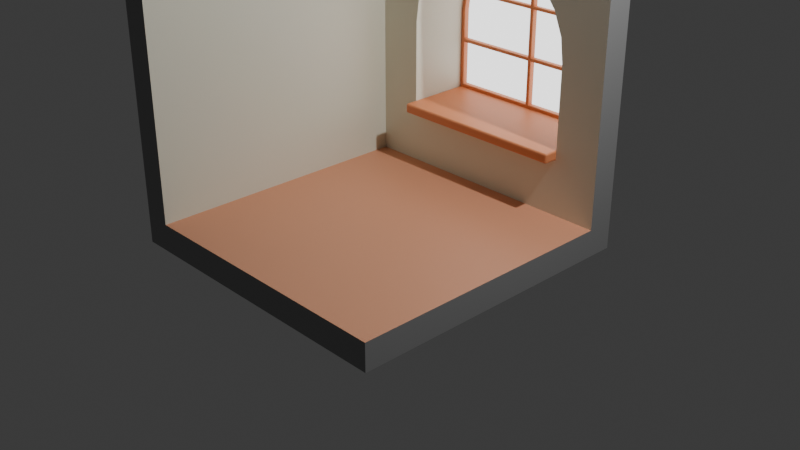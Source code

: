 # Source: Room.blend  (saved by Blender 4.4.32; exported with 4.5.12 LTS)
import bpy
from mathutils import Matrix  # noqa: F401  (used for matrix-valued properties, if any)

bpy.ops.wm.read_factory_settings(use_empty=True)
scene = bpy.context.scene
scene.name = 'Scene'

# ---- collections
col_room = bpy.data.collections.new('Room'); scene.collection.children.link(col_room)
col_camera_light = bpy.data.collections.new('Camera/Light'); scene.collection.children.link(col_camera_light)

# ---- materials (node trees are filled in below, after node groups)
mat_room_glass = bpy.data.materials.new('Room_Glass')
mat_room_glass.alpha_threshold = 0.0
mat_room_glass.roughness = 0.5
mat_room_glass.line_color = (0.0, 0.0, 0.0, 1.0)
mat_room_floor = bpy.data.materials.new('Room_Floor')
mat_room_side = bpy.data.materials.new('Room_Side')
mat_window_glass = bpy.data.materials.new('Window_Glass')
mat_window_wood = bpy.data.materials.new('Window_Wood')

# ---- node groups
ng_smooth_by_angle = bpy.data.node_groups.new('Smooth by Angle', 'GeometryNodeTree')
_s = ng_smooth_by_angle.interface.new_socket(name='Mesh', in_out='OUTPUT', socket_type='NodeSocketGeometry')
_s = ng_smooth_by_angle.interface.new_socket(name='Mesh', in_out='INPUT', socket_type='NodeSocketGeometry')
_s = ng_smooth_by_angle.interface.new_socket(name='Angle', in_out='INPUT', socket_type='NodeSocketFloat')
_s.subtype = 'ANGLE'
_s.default_value = 0.5236
_s.min_value = 0.0
_s.max_value = 3.142
_s.description = 'Maximum face angle for smooth edges'
_s = ng_smooth_by_angle.interface.new_socket(name='Ignore Sharpness', in_out='INPUT', socket_type='NodeSocketBool')
_s.force_non_field = True
ng_smooth_by_angle.description = 'Set the sharpness of mesh edges based on the angle between the neighboring faces'
ng_smooth_by_angle.is_modifier = True
_N = ng_smooth_by_angle.nodes; _L = ng_smooth_by_angle.links
n0 = _N.new('GeometryNodeSetShadeSmooth'); n0.name = 'Set Shade Smooth'; n0.location = (120, -80)
n0.domain = 'EDGE'
n1 = _N.new('GeometryNodeSetShadeSmooth'); n1.name = 'Set Shade Smooth.001'; n1.location = (300, -80)
n2 = _N.new('NodeGroupOutput'); n2.name = 'Group Output'; n2.location = (480, -80)
n3 = _N.new('GeometryNodeInputMeshEdgeAngle'); n3.name = 'Edge Angle'; n3.location = (-440, -240)
n4 = _N.new('NodeGroupInput'); n4.name = 'Group Input'; n4.location = (-80, -80)
n5 = _N.new('GeometryNodeInputEdgeSmooth'); n5.name = 'Is Edge Smooth'; n5.location = (-260, -120)
n6 = _N.new('GeometryNodeInputShadeSmooth'); n6.name = 'Is Shade Smooth'; n6.location = (-440, -397)
n7 = _N.new('FunctionNodeCompare'); n7.name = 'Compare'; n7.location = (-260, -260)
n7.operation = 'LESS_EQUAL'
n7.inputs[6].default_value = (0.0, 0.0, 0.0, 0.0)
n7.inputs[7].default_value = (0.0, 0.0, 0.0, 0.0)
n8 = _N.new('FunctionNodeBooleanMath'); n8.name = 'Boolean Math.001'; n8.location = (-80, -260)
n9 = _N.new('NodeGroupInput'); n9.name = 'Group Input.001'; n9.location = (-440, -329)
n10 = _N.new('NodeGroupInput'); n10.name = 'Group Input.002'; n10.location = (-259, -189)
n11 = _N.new('FunctionNodeBooleanMath'); n11.name = 'Boolean Math'; n11.location = (-80, -149)
n11.operation = 'OR'
n12 = _N.new('FunctionNodeBooleanMath'); n12.name = 'Boolean Math.002'; n12.location = (-260, -380)
n12.operation = 'OR'
n13 = _N.new('NodeGroupInput'); n13.name = 'Group Input.003'; n13.location = (-440, -460)
_L.new(n3.outputs[0], n7.inputs[0])
_L.new(n1.outputs[0], n2.inputs[0])
_L.new(n9.outputs[1], n7.inputs[1])
_L.new(n7.outputs[0], n8.inputs[0])
_L.new(n4.outputs[0], n0.inputs[0])
_L.new(n0.outputs[0], n1.inputs[0])
_L.new(n8.outputs[0], n0.inputs[2])
_L.new(n10.outputs[2], n11.inputs[1])
_L.new(n5.outputs[0], n11.inputs[0])
_L.new(n11.outputs[0], n0.inputs[1])
_L.new(n13.outputs[2], n12.inputs[1])
_L.new(n6.outputs[0], n12.inputs[0])
_L.new(n12.outputs[0], n8.inputs[1])
n2.is_active_output = True

# ---- material node trees
mat_room_glass.use_nodes = True; mat_room_glass.node_tree.nodes.clear()
_N = mat_room_glass.node_tree.nodes; _L = mat_room_glass.node_tree.links
n0 = _N.new('ShaderNodeOutputMaterial'); n0.name = 'Material Output'; n0.location = (300, 300)
n1 = _N.new('ShaderNodeBsdfPrincipled'); n1.name = 'Principled BSDF'; n1.location = (10, 300)
n1.inputs[0].default_value = (0.7875, 0.8002, 0.6687, 1.0)
n1.inputs[3].default_value = 1.45
_L.new(n1.outputs[0], n0.inputs[0])
n0.is_active_output = True
mat_room_floor.use_nodes = True; mat_room_floor.node_tree.nodes.clear()
_N = mat_room_floor.node_tree.nodes; _L = mat_room_floor.node_tree.links
n0 = _N.new('ShaderNodeBsdfPrincipled'); n0.name = 'Principled BSDF'; n0.location = (10, 300)
n0.inputs[0].default_value = (0.8002, 0.3623, 0.2105, 1.0)
n1 = _N.new('ShaderNodeOutputMaterial'); n1.name = 'Material Output'; n1.location = (300, 300)
_L.new(n0.outputs[0], n1.inputs[0])
n1.is_active_output = True
mat_room_side.use_nodes = True; mat_room_side.node_tree.nodes.clear()
_N = mat_room_side.node_tree.nodes; _L = mat_room_side.node_tree.links
n0 = _N.new('ShaderNodeBsdfPrincipled'); n0.name = 'Principled BSDF'; n0.location = (10, 300)
n0.inputs[0].default_value = (0.274, 0.274, 0.274, 1.0)
n1 = _N.new('ShaderNodeOutputMaterial'); n1.name = 'Material Output'; n1.location = (300, 300)
_L.new(n0.outputs[0], n1.inputs[0])
n1.is_active_output = True
mat_window_glass.use_nodes = True; mat_window_glass.node_tree.nodes.clear()
_N = mat_window_glass.node_tree.nodes; _L = mat_window_glass.node_tree.links
n0 = _N.new('ShaderNodeOutputMaterial'); n0.name = 'Material Output'; n0.location = (300, 300)
n1 = _N.new('ShaderNodeEmission'); n1.name = 'Emission'; n1.location = (10, 300)
n1.inputs[1].default_value = 2.0
_L.new(n1.outputs[0], n0.inputs[0])
n0.is_active_output = True
mat_window_wood.use_nodes = True; mat_window_wood.node_tree.nodes.clear()
_N = mat_window_wood.node_tree.nodes; _L = mat_window_wood.node_tree.links
n0 = _N.new('ShaderNodeBsdfPrincipled'); n0.name = 'Principled BSDF'; n0.location = (10, 300)
n0.inputs[0].default_value = (0.8, 0.2809, 0.1166, 1.0)
n1 = _N.new('ShaderNodeOutputMaterial'); n1.name = 'Material Output'; n1.location = (300, 300)
_L.new(n0.outputs[0], n1.inputs[0])
n1.is_active_output = True

# ---- world
world_world = bpy.data.worlds.new('World'); scene.world = world_world
world_world.use_nodes = True; world_world.node_tree.nodes.clear()
_N = world_world.node_tree.nodes; _L = world_world.node_tree.links
n0 = _N.new('ShaderNodeOutputWorld'); n0.name = 'World Output'; n0.location = (300, 300)
n1 = _N.new('ShaderNodeBackground'); n1.name = 'Background'; n1.location = (10, 300)
n1.inputs[0].default_value = (0.05088, 0.05088, 0.05088, 1.0)
_L.new(n1.outputs[0], n0.inputs[0])
n0.is_active_output = True
world_world.color = (0.05088, 0.05088, 0.05088)
world_world.sun_shadow_jitter_overblur = 0.0

# ---- cameras
cam_camera = bpy.data.cameras.new('Camera')
cam_camera.clip_end = 100.0
cam_camera.ortho_scale = 7.314

# ---- lights
light_light = bpy.data.lights.new('Light', 'POINT')
light_light.energy = 1000.0
light_light.shadow_soft_size = 0.1

# ---- meshes
me_cube = bpy.data.meshes.new('Cube')
me_cube.from_pydata([(3.0, 0.0, 3.0), (3.0, 0.0, 0.0), (3.0, -3.0, 0.0), (0.0, 0.0, 3.0), (0.0, 0.0, 0.0), (0.0, -3.0, 3.0), (0.0, -3.0, 0.0), (2.366, 0.0, 2.1), (2.5, 0.0, 1.6), (2.5, 0.0, 0.6), (2.466, 0.0, 1.859), (0.5, 0.0, 0.6), (0.5, 0.0, 1.6), (0.7929, 0.0, 2.307), (0.634, 0.0, 2.1), (0.5341, 0.0, 1.859), (1.5, 0.0, 2.6), (1.241, 0.0, 2.566), (2.207, 0.0, 2.307), (2.0, 0.0, 2.466), (1.759, 0.0, 2.566), (1.0, 0.0, 2.466), (3.0, 0.3, 3.0), (3.0, 0.3, -0.3), (3.0, -3.0, -0.3), (-0.3001, 0.3, 3.0), (-0.3, 0.3, -0.3), (-0.3, -3.0, 3.0), (-0.3, -3.0, -0.3), (2.366, 0.8, 2.1), (2.5, 0.8, 1.6), (2.5, 0.8, 0.6), (2.466, 0.8, 1.859), (0.5, 0.8, 0.6), (0.5, 0.8, 1.6), (0.7929, 0.8, 2.307), (0.634, 0.8, 2.1), (0.5341, 0.8, 1.859), (1.5, 0.8, 2.6), (1.241, 0.8, 2.566), (2.207, 0.8, 2.307), (2.0, 0.8, 2.466), (1.759, 0.8, 2.566), (1.0, 0.8, 2.466)], [], [(6, 4, 3, 5), (4, 6, 2, 1), (0, 3, 16), (4, 9, 11), (9, 1, 8), (1, 0, 8), (3, 4, 12), (4, 11, 12), (10, 8, 0), (3, 12, 15), (3, 15, 14), (7, 10, 0), (18, 7, 0), (3, 14, 13), (3, 13, 21), (19, 18, 0), (20, 19, 0), (3, 21, 17), (16, 20, 0), (3, 17, 16), (4, 1, 9), (28, 27, 25, 26), (26, 23, 24, 28), (22, 38, 25), (26, 33, 31), (31, 30, 23), (23, 30, 22), (25, 34, 26), (26, 34, 33), (32, 22, 30), (25, 37, 34), (25, 36, 37), (29, 22, 32), (40, 22, 29), (25, 35, 36), (25, 43, 35), (41, 22, 40), (42, 22, 41), (25, 39, 43), (38, 22, 42), (25, 38, 39), (26, 31, 23), (6, 5, 27, 28), (5, 3, 25, 27), (2, 6, 28, 24), (1, 2, 24, 23), (0, 1, 23, 22), (3, 0, 22, 25), (12, 11, 33, 34), (15, 12, 34, 37), (14, 15, 37, 36), (13, 14, 36, 35), (21, 13, 35, 43), (17, 21, 43, 39), (16, 17, 39, 38), (20, 16, 38, 42), (19, 20, 42, 41), (18, 19, 41, 40), (7, 18, 40, 29), (10, 7, 29, 32), (8, 10, 32, 30), (9, 8, 30, 31), (11, 9, 31, 33)])
me_cube.polygons.foreach_set('material_index', [0, 1, 0, 0, 0, 0, 0, 0, 0, 0, 0, 0, 0, 0, 0, 0, 0, 0, 0, 0, 0, 0, 0, 0, 0, 0, 0, 0, 0, 0, 0, 0, 0, 0, 0, 0, 0, 0, 0, 0, 0, 0, 2, 2, 2, 2, 2, 2, 0, 0, 0, 0, 0, 0, 0, 0, 0, 0, 0, 0, 0, 0, 0])
_uv = me_cube.uv_layers.new(name='UVMap')
_uv.uv.foreach_set('vector', [0.375, 0.0, 0.375, 0.25, 0.625, 0.25, 0.625, 0.0, 0.125, 0.5, 0.125, 0.75, 0.375, 0.75, 0.375, 0.5, 0.625, 0.5, 0.625, 0.25, 0.5917, 0.375, 0.375, 0.25, 0.425, 0.4583, 0.425, 0.2917, 0.425, 0.4583, 0.375, 0.5, 0.5083, 0.4583, 0.375, 0.5, 0.625, 0.5, 0.5083, 0.4583, 0.625, 0.25, 0.375, 0.25, 0.5083, 0.2917, 0.375, 0.25, 0.425, 0.2917, 0.5083, 0.2917, 0.5299, 0.4555, 0.5083, 0.4583, 0.625, 0.5, 0.625, 0.25, 0.5083, 0.2917, 0.5299, 0.2945, 0.625, 0.25, 0.5299, 0.2945, 0.55, 0.3028, 0.55, 0.4472, 0.5299, 0.4555, 0.625, 0.5, 0.5673, 0.4339, 0.55, 0.4472, 0.625, 0.5, 0.625, 0.25, 0.55, 0.3028, 0.5673, 0.3161, 0.625, 0.25, 0.5673, 0.3161, 0.5805, 0.3333, 0.5805, 0.4167, 0.5673, 0.4339, 0.625, 0.5, 0.5888, 0.3966, 0.5805, 0.4167, 0.625, 0.5, 0.625, 0.25, 0.5805, 0.3333, 0.5888, 0.3534, 0.5917, 0.375, 0.5888, 0.3966, 0.625, 0.5, 0.625, 0.25, 0.5888, 0.3534, 0.5917, 0.375, 0.375, 0.25, 0.375, 0.5, 0.425, 0.4583, 0.375, 0.0, 0.625, 0.0, 0.625, 0.25, 0.375, 0.25, 0.125, 0.5, 0.375, 0.5, 0.375, 0.75, 0.125, 0.75, 0.625, 0.5, 0.5917, 0.375, 0.625, 0.25, 0.375, 0.25, 0.425, 0.2917, 0.425, 0.4583, 0.425, 0.4583, 0.5083, 0.4583, 0.375, 0.5, 0.375, 0.5, 0.5083, 0.4583, 0.625, 0.5, 0.625, 0.25, 0.5083, 0.2917, 0.375, 0.25, 0.375, 0.25, 0.5083, 0.2917, 0.425, 0.2917, 0.5299, 0.4555, 0.625, 0.5, 0.5083, 0.4583, 0.625, 0.25, 0.5299, 0.2945, 0.5083, 0.2917, 0.625, 0.25, 0.55, 0.3028, 0.5299, 0.2945, 0.55, 0.4472, 0.625, 0.5, 0.5299, 0.4555, 0.5673, 0.4339, 0.625, 0.5, 0.55, 0.4472, 0.625, 0.25, 0.5673, 0.3161, 0.55, 0.3028, 0.625, 0.25, 0.5805, 0.3333, 0.5673, 0.3161, 0.5805, 0.4167, 0.625, 0.5, 0.5673, 0.4339, 0.5888, 0.3966, 0.625, 0.5, 0.5805, 0.4167, 0.625, 0.25, 0.5888, 0.3534, 0.5805, 0.3333, 0.5917, 0.375, 0.625, 0.5, 0.5888, 0.3966, 0.625, 0.25, 0.5917, 0.375, 0.5888, 0.3534, 0.375, 0.25, 0.425, 0.4583, 0.375, 0.5, 0.375, 0.0, 0.625, 0.0, 0.625, 0.0, 0.375, 0.0, 0.625, 0.0, 0.625, 0.25, 0.625, 0.25, 0.625, 0.0, 0.375, 0.75, 0.125, 0.75, 0.125, 0.75, 0.375, 0.75, 0.375, 0.5, 0.375, 0.75, 0.375, 0.75, 0.375, 0.5, 0.625, 0.5, 0.375, 0.5, 0.375, 0.5, 0.625, 0.5, 0.625, 0.25, 0.625, 0.5, 0.625, 0.5, 0.625, 0.25, 0.5083, 0.2917, 0.425, 0.2917, 0.425, 0.2917, 0.5083, 0.2917, 0.5299, 0.2945, 0.5083, 0.2917, 0.5083, 0.2917, 0.5299, 0.2945, 0.55, 0.3028, 0.5299, 0.2945, 0.5299, 0.2945, 0.55, 0.3028, 0.5673, 0.3161, 0.55, 0.3028, 0.55, 0.3028, 0.5673, 0.3161, 0.5805, 0.3333, 0.5673, 0.3161, 0.5673, 0.3161, 0.5805, 0.3333, 0.5888, 0.3534, 0.5805, 0.3333, 0.5805, 0.3333, 0.5888, 0.3534, 0.5917, 0.375, 0.5888, 0.3534, 0.5888, 0.3534, 0.5917, 0.375, 0.5888, 0.3966, 0.5917, 0.375, 0.5917, 0.375, 0.5888, 0.3966, 0.5805, 0.4167, 0.5888, 0.3966, 0.5888, 0.3966, 0.5805, 0.4167, 0.5673, 0.4339, 0.5805, 0.4167, 0.5805, 0.4167, 0.5673, 0.4339, 0.55, 0.4472, 0.5673, 0.4339, 0.5673, 0.4339, 0.55, 0.4472, 0.5299, 0.4555, 0.55, 0.4472, 0.55, 0.4472, 0.5299, 0.4555, 0.5083, 0.4583, 0.5299, 0.4555, 0.5299, 0.4555, 0.5083, 0.4583, 0.425, 0.4583, 0.5083, 0.4583, 0.5083, 0.4583, 0.425, 0.4583, 0.425, 0.2917, 0.425, 0.4583, 0.425, 0.4583, 0.425, 0.2917])
me_cube.materials.append(mat_room_glass)
me_cube.materials.append(mat_room_floor)
me_cube.materials.append(mat_room_side)
me_cube.use_mirror_vertex_groups = False
me_cube.update()
me_cube_001 = bpy.data.meshes.new('Cube.001')
me_cube_001.from_pydata([(2.366, 0.8, 2.1), (2.5, 0.8, 1.6), (2.5, 0.8, 0.6978), (2.466, 0.8, 1.859), (0.5, 0.8, 0.6978), (0.5, 0.8, 1.6), (0.7929, 0.8, 2.307), (0.634, 0.8, 2.1), (0.5341, 0.8, 1.859), (1.5, 0.8, 2.6), (1.241, 0.8, 2.566), (2.207, 0.8, 2.307), (2.0, 0.8, 2.466), (1.759, 0.8, 2.566), (1.0, 0.8, 2.466)], [], [(4, 2, 1, 3, 0, 11, 12, 13, 9, 10, 14, 6, 7, 8, 5)])
me_cube_001.polygons.foreach_set('use_smooth', [True] * 1)
_uv = me_cube_001.uv_layers.new(name='UVMap')
_uv.uv.foreach_set('vector', [0.0, 0.0, 0.0, 0.0, 0.0, 0.0, 0.0, 0.0, 0.0, 0.0, 0.0, 0.0, 0.0, 0.0, 0.0, 0.0, 0.0, 0.0, 0.0, 0.0, 0.0, 0.0, 0.0, 0.0, 0.0, 0.0, 0.0, 0.0, 0.0, 0.0])
me_cube_001.materials.append(mat_window_glass)
me_cube_001.use_mirror_vertex_groups = False
me_cube_001.update()
me_cube_002 = bpy.data.meshes.new('Cube.002')
me_cube_002.from_pydata([(2.5, 0.0, 0.6), (0.5, 0.0, 0.6), (2.5, 0.8, 0.6), (0.5, 0.8, 0.6), (2.5, 0.0, 0.6), (0.5, 0.0, 0.6), (2.5, 0.8, 0.6), (0.5, 0.8, 0.6), (2.5, 0.0, 0.6), (0.5, 0.0, 0.6), (2.5, 0.8, 0.6), (0.5, 0.8, 0.6), (2.5, 0.0, 0.7041), (0.5, 0.0, 0.7041), (2.5, 0.8, 0.7041), (0.5, 0.8, 0.7041), (2.5, -0.1553, 0.6), (0.5, -0.1553, 0.6), (2.5, -0.1553, 0.7041), (0.5, -0.1553, 0.7041)], [], [(1, 3, 2, 0), (4, 6, 10, 8), (0, 2, 6, 4), (1, 0, 4, 5), (3, 1, 5, 7), (2, 3, 7, 6), (11, 9, 13, 15), (5, 4, 8, 9), (7, 5, 9, 11), (6, 7, 11, 10), (13, 12, 14, 15), (10, 11, 15, 14), (8, 10, 14, 12), (13, 9, 17, 19), (17, 16, 18, 19), (12, 13, 19, 18), (8, 12, 18, 16), (9, 8, 16, 17)])
_uv = me_cube_002.uv_layers.new(name='UVMap')
_uv.uv.foreach_set('vector', [0.425, 0.2917, 0.425, 0.2917, 0.425, 0.4583, 0.425, 0.4583, 0.425, 0.4583, 0.425, 0.4583, 0.425, 0.4583, 0.425, 0.4583, 0.425, 0.4583, 0.425, 0.4583, 0.425, 0.4583, 0.425, 0.4583, 0.425, 0.2917, 0.425, 0.4583, 0.425, 0.4583, 0.425, 0.2917, 0.425, 0.2917, 0.425, 0.2917, 0.425, 0.2917, 0.425, 0.2917, 0.425, 0.4583, 0.425, 0.2917, 0.425, 0.2917, 0.425, 0.4583, 0.425, 0.2917, 0.425, 0.2917, 0.425, 0.2917, 0.425, 0.2917, 0.425, 0.2917, 0.425, 0.4583, 0.425, 0.4583, 0.425, 0.2917, 0.425, 0.2917, 0.425, 0.2917, 0.425, 0.2917, 0.425, 0.2917, 0.425, 0.4583, 0.425, 0.2917, 0.425, 0.2917, 0.425, 0.4583, 0.425, 0.2917, 0.425, 0.4583, 0.425, 0.4583, 0.425, 0.2917, 0.425, 0.4583, 0.425, 0.2917, 0.425, 0.2917, 0.425, 0.4583, 0.425, 0.4583, 0.425, 0.4583, 0.425, 0.4583, 0.425, 0.4583, 0.425, 0.2917, 0.425, 0.2917, 0.425, 0.2917, 0.425, 0.2917, 0.425, 0.2917, 0.425, 0.4583, 0.425, 0.4583, 0.425, 0.2917, 0.425, 0.4583, 0.425, 0.2917, 0.425, 0.2917, 0.425, 0.4583, 0.425, 0.4583, 0.425, 0.4583, 0.425, 0.4583, 0.425, 0.4583, 0.425, 0.2917, 0.425, 0.4583, 0.425, 0.4583, 0.425, 0.2917])
me_cube_002.materials.append(mat_window_wood)
me_cube_002.use_mirror_vertex_groups = False
me_cube_002.update()
me_cube_004 = bpy.data.meshes.new('Cube.004')
me_cube_004.from_pydata([(2.366, 0.7762, 2.1), (2.5, 0.7762, 1.6), (2.5, 0.7762, 0.6978), (2.466, 0.7762, 1.859), (0.5, 0.7762, 0.6978), (0.5, 0.7762, 1.6), (0.7929, 0.7762, 2.307), (0.634, 0.7762, 2.1), (0.5341, 0.7762, 1.859), (1.5, 0.7762, 2.6), (1.241, 0.7762, 2.566), (2.207, 0.7762, 2.307), (2.0, 0.7762, 2.466), (1.759, 0.7762, 2.566), (1.0, 0.7762, 2.466), (0.5, 0.7762, 1.1), (0.517, 0.7762, 1.729), (0.584, 0.7762, 1.979), (0.7134, 0.7762, 2.204), (0.8964, 0.7762, 2.387), (1.121, 0.7762, 2.516), (1.371, 0.7762, 2.583), (1.629, 0.7762, 2.583), (1.879, 0.7762, 2.516), (2.104, 0.7762, 2.387), (2.287, 0.7762, 2.204), (2.416, 0.7762, 1.979), (2.483, 0.7762, 1.729), (2.5, 0.7762, 1.1), (0.5423, 0.7106, 1.795), (0.5423, 0.7762, 1.1), (0.5423, 0.7762, 1.597), (0.559, 0.7762, 1.724), (0.5753, 0.7762, 1.848), (0.6231, 0.7762, 1.963), (0.671, 0.7762, 2.079), (0.747, 0.7762, 2.178), (0.8231, 0.7762, 2.277), (0.9222, 0.7762, 2.353), (1.021, 0.7762, 2.429), (1.137, 0.7762, 2.477), (1.252, 0.7762, 2.525), (1.376, 0.7762, 2.541), (1.506, 0.783, 2.557), (1.624, 0.7762, 2.541), (1.748, 0.7762, 2.525), (1.863, 0.7762, 2.477), (1.979, 0.7762, 2.429), (2.078, 0.7762, 2.353), (2.177, 0.7762, 2.277), (2.253, 0.7762, 2.178), (2.329, 0.7762, 2.079), (2.377, 0.7762, 1.963), (2.425, 0.7762, 1.848), (2.441, 0.7762, 1.724), (2.458, 0.7762, 1.597), (2.458, 0.7762, 1.1), (2.458, 0.7762, 0.7401), (2.458, 0.7106, 1.795), (0.5423, 0.7762, 0.7401), (0.5423, 0.7017, 1.1), (0.5423, 0.7017, 1.597), (0.559, 0.7017, 1.724), (0.5753, 0.7017, 1.848), (0.6231, 0.7017, 1.963), (0.671, 0.7017, 2.079), (0.747, 0.7017, 2.178), (0.8231, 0.7017, 2.277), (0.9222, 0.7017, 2.353), (1.021, 0.7017, 2.429), (1.137, 0.7017, 2.477), (1.252, 0.7017, 2.525), (1.376, 0.7017, 2.541), (1.506, 0.697, 2.557), (1.624, 0.7017, 2.541), (1.748, 0.7017, 2.525), (1.863, 0.7017, 2.477), (1.979, 0.7017, 2.429), (2.078, 0.7017, 2.353), (2.177, 0.7017, 2.277), (2.253, 0.7017, 2.178), (2.329, 0.7017, 2.079), (2.377, 0.7017, 1.963), (2.425, 0.7017, 1.848), (2.441, 0.7017, 1.724), (2.458, 0.7017, 1.597), (2.458, 0.7017, 1.1), (2.458, 0.7017, 0.7401), (0.5423, 0.7673, 1.795), (0.5423, 0.7017, 0.7401), (0.5, 0.7017, 1.1), (0.5, 0.7017, 1.6), (0.517, 0.7017, 1.729), (0.5341, 0.7017, 1.859), (0.584, 0.7017, 1.979), (0.634, 0.7017, 2.1), (0.7134, 0.7017, 2.204), (0.7929, 0.7017, 2.307), (0.8964, 0.7017, 2.387), (1.0, 0.7017, 2.466), (1.121, 0.7017, 2.516), (1.241, 0.7017, 2.566), (1.371, 0.7017, 2.583), (1.5, 0.7017, 2.6), (1.629, 0.7017, 2.583), (1.759, 0.7017, 2.566), (1.879, 0.7017, 2.516), (2.0, 0.7017, 2.466), (2.104, 0.7017, 2.387), (2.207, 0.7017, 2.307), (2.287, 0.7017, 2.204), (2.366, 0.7017, 2.1), (2.416, 0.7017, 1.979), (2.466, 0.7017, 1.859), (2.483, 0.7017, 1.729), (2.5, 0.7017, 1.6), (2.5, 0.7017, 1.1), (2.5, 0.7017, 0.6978), (2.458, 0.7673, 1.795), (0.5, 0.7017, 0.6978), (2.458, 0.7673, 1.831), (2.458, 0.7106, 1.831), (0.5423, 0.7673, 1.831), (0.5423, 0.7106, 1.831), (0.5423, 0.7106, 1.233), (2.458, 0.7106, 1.233), (2.458, 0.7673, 1.269), (2.458, 0.7106, 1.269), (0.5423, 0.7673, 1.269), (0.5423, 0.7106, 1.269), (1.482, 0.7073, 2.562), (1.482, 0.7073, 0.7282), (1.518, 0.7728, 0.7282), (1.518, 0.7073, 0.7282), (1.518, 0.7728, 2.562), (1.518, 0.7073, 2.562)], [], [(30, 15, 5, 31), (32, 16, 8, 33), (34, 17, 7, 35), (36, 18, 6, 37), (38, 19, 14, 39), (40, 20, 10, 41), (42, 21, 9, 43), (44, 22, 13, 45), (46, 23, 12, 47), (48, 24, 11, 49), (50, 25, 0, 51), (52, 26, 3, 53), (54, 27, 1, 55), (56, 28, 2, 57), (87, 89, 119, 117), (59, 4, 15, 30), (31, 5, 16, 32), (33, 8, 17, 34), (35, 7, 18, 36), (37, 6, 19, 38), (39, 14, 20, 40), (41, 10, 21, 42), (43, 9, 22, 44), (45, 13, 23, 46), (47, 12, 24, 48), (49, 11, 25, 50), (51, 0, 26, 52), (53, 3, 27, 54), (55, 1, 28, 56), (60, 61, 91, 90), (62, 63, 93, 92), (64, 65, 95, 94), (66, 67, 97, 96), (68, 69, 99, 98), (70, 71, 101, 100), (72, 73, 103, 102), (74, 75, 105, 104), (76, 77, 107, 106), (78, 79, 109, 108), (80, 81, 111, 110), (82, 83, 113, 112), (84, 85, 115, 114), (86, 87, 117, 116), (57, 59, 89, 87), (89, 60, 90, 119), (61, 62, 92, 91), (63, 64, 94, 93), (65, 66, 96, 95), (67, 68, 98, 97), (69, 70, 100, 99), (71, 72, 102, 101), (73, 74, 104, 103), (75, 76, 106, 105), (77, 78, 108, 107), (79, 80, 110, 109), (81, 82, 112, 111), (83, 84, 114, 113), (85, 86, 116, 115), (11, 24, 108, 109), (56, 57, 87, 86), (0, 25, 110, 111), (4, 2, 117, 119), (3, 26, 112, 113), (59, 30, 60, 89), (1, 27, 114, 115), (31, 32, 62, 61), (2, 28, 116, 117), (33, 34, 64, 63), (118, 58, 29, 88), (35, 36, 66, 65), (15, 4, 119, 90), (37, 38, 68, 67), (16, 5, 91, 92), (39, 40, 70, 69), (17, 8, 93, 94), (41, 42, 72, 71), (18, 7, 95, 96), (43, 44, 74, 73), (19, 6, 97, 98), (45, 46, 76, 75), (20, 14, 99, 100), (47, 48, 78, 77), (21, 10, 101, 102), (49, 50, 80, 79), (22, 9, 103, 104), (51, 52, 82, 81), (30, 31, 61, 60), (23, 13, 105, 106), (53, 54, 84, 83), (32, 33, 63, 62), (24, 12, 107, 108), (55, 56, 86, 85), (34, 35, 65, 64), (25, 11, 109, 110), (36, 37, 67, 66), (26, 0, 111, 112), (5, 15, 90, 91), (38, 39, 69, 68), (27, 3, 113, 114), (8, 16, 92, 93), (40, 41, 71, 70), (28, 1, 115, 116), (7, 17, 94, 95), (42, 43, 73, 72), (6, 18, 96, 97), (44, 45, 75, 74), (14, 19, 98, 99), (46, 47, 77, 76), (10, 20, 100, 101), (48, 49, 79, 78), (9, 21, 102, 103), (50, 51, 81, 80), (13, 22, 104, 105), (52, 53, 83, 82), (12, 23, 106, 107), (54, 55, 85, 84), (57, 2, 4, 59), (120, 122, 123, 121), (58, 118, 120, 121), (118, 88, 122, 120), (29, 58, 121, 123), (88, 29, 123, 122), (126, 128, 129, 127), (124, 125, 127, 129), (132, 134, 135, 133), (130, 131, 133, 135)])
me_cube_004.polygons.foreach_set('use_smooth', [True] * 126)
_uv = me_cube_004.uv_layers.new(name='UVMap')
_uv.uv.foreach_set('vector', [0.0, 0.0, 0.0, 0.0, 0.0, 0.0, 0.0, 0.0, 0.0, 0.0, 0.0, 0.0, 0.0, 0.0, 0.0, 0.0, 0.0, 0.0, 0.0, 0.0, 0.0, 0.0, 0.0, 0.0, 0.0, 0.0, 0.0, 0.0, 0.0, 0.0, 0.0, 0.0, 0.0, 0.0, 0.0, 0.0, 0.0, 0.0, 0.0, 0.0, 0.0, 0.0, 0.0, 0.0, 0.0, 0.0, 0.0, 0.0, 0.0, 0.0, 0.0, 0.0, 0.0, 0.0, 0.0, 0.0, 0.0, 0.0, 0.0, 0.0, 0.0, 0.0, 0.0, 0.0, 0.0, 0.0, 0.0, 0.0, 0.0, 0.0, 0.0, 0.0, 0.0, 0.0, 0.0, 0.0, 0.0, 0.0, 0.0, 0.0, 0.0, 0.0, 0.0, 0.0, 0.0, 0.0, 0.0, 0.0, 0.0, 0.0, 0.0, 0.0, 0.0, 0.0, 0.0, 0.0, 0.0, 0.0, 0.0, 0.0, 0.0, 0.0, 0.0, 0.0, 0.0, 0.0, 0.0, 0.0, 0.0, 0.0, 0.0, 0.0, 0.0, 0.0, 0.0, 0.0, 0.0, 0.0, 0.0, 0.0, 0.0, 0.0, 0.0, 0.0, 0.0, 0.0, 0.0, 0.0, 0.0, 0.0, 0.0, 0.0, 0.0, 0.0, 0.0, 0.0, 0.0, 0.0, 0.0, 0.0, 0.0, 0.0, 0.0, 0.0, 0.0, 0.0, 0.0, 0.0, 0.0, 0.0, 0.0, 0.0, 0.0, 0.0, 0.0, 0.0, 0.0, 0.0, 0.0, 0.0, 0.0, 0.0, 0.0, 0.0, 0.0, 0.0, 0.0, 0.0, 0.0, 0.0, 0.0, 0.0, 0.0, 0.0, 0.0, 0.0, 0.0, 0.0, 0.0, 0.0, 0.0, 0.0, 0.0, 0.0, 0.0, 0.0, 0.0, 0.0, 0.0, 0.0, 0.0, 0.0, 0.0, 0.0, 0.0, 0.0, 0.0, 0.0, 0.0, 0.0, 0.0, 0.0, 0.0, 0.0, 0.0, 0.0, 0.0, 0.0, 0.0, 0.0, 0.0, 0.0, 0.0, 0.0, 0.0, 0.0, 0.0, 0.0, 0.0, 0.0, 0.0, 0.0, 0.0, 0.0, 0.0, 0.0, 0.0, 0.0, 0.0, 0.0, 0.0, 0.0, 0.0, 0.0, 0.0, 0.0, 0.0, 0.0, 0.0, 0.0, 0.0, 0.0, 0.0, 0.0, 0.0, 0.0, 0.0, 0.0, 0.0, 0.0, 0.0, 0.0, 0.0, 0.0, 0.0, 0.0, 0.0, 0.0, 0.0, 0.0, 0.0, 0.0, 0.0, 0.0, 0.0, 0.0, 0.0, 0.0, 0.0, 0.0, 0.0, 0.0, 0.0, 0.0, 0.0, 0.0, 0.0, 0.0, 0.0, 0.0, 0.0, 0.0, 0.0, 0.0, 0.0, 0.0, 0.0, 0.0, 0.0, 0.0, 0.0, 0.0, 0.0, 0.0, 0.0, 0.0, 0.0, 0.0, 0.0, 0.0, 0.0, 0.0, 0.0, 0.0, 0.0, 0.0, 0.0, 0.0, 0.0, 0.0, 0.0, 0.0, 0.0, 0.0, 0.0, 0.0, 0.0, 0.0, 0.0, 0.0, 0.0, 0.0, 0.0, 0.0, 0.0, 0.0, 0.0, 0.0, 0.0, 0.0, 0.0, 0.0, 0.0, 0.0, 0.0, 0.0, 0.0, 0.0, 0.0, 0.0, 0.0, 0.0, 0.0, 0.0, 0.0, 0.0, 0.0, 0.0, 0.0, 0.0, 0.0, 0.0, 0.0, 0.0, 0.0, 0.0, 0.0, 0.0, 0.0, 0.0, 0.0, 0.0, 0.0, 0.0, 0.0, 0.0, 0.0, 0.0, 0.0, 0.0, 0.0, 0.0, 0.0, 0.0, 0.0, 0.0, 0.0, 0.0, 0.0, 0.0, 0.0, 0.0, 0.0, 0.0, 0.0, 0.0, 0.0, 0.0, 0.0, 0.0, 0.0, 0.0, 0.0, 0.0, 0.0, 0.0, 0.0, 0.0, 0.0, 0.0, 0.0, 0.0, 0.0, 0.0, 0.0, 0.0, 0.0, 0.0, 0.0, 0.0, 0.0, 0.0, 0.0, 0.0, 0.0, 0.0, 0.0, 0.0, 0.0, 0.0, 0.0, 0.0, 0.0, 0.0, 0.0, 0.0, 0.0, 0.0, 0.0, 0.0, 0.0, 0.0, 0.0, 0.0, 0.0, 0.0, 0.0, 0.0, 0.0, 0.0, 0.0, 0.0, 0.0, 0.0, 0.0, 0.0, 0.0, 0.0, 0.0, 0.0, 0.0, 0.0, 0.0, 0.0, 0.0, 0.0, 0.0, 0.0, 0.0, 0.0, 0.0, 0.0, 0.0, 0.0, 0.0, 0.0, 0.0, 0.0, 0.0, 0.0, 0.0, 0.0, 0.0, 0.0, 0.0, 0.0, 0.0, 0.0, 0.0, 0.0, 0.0, 0.0, 0.0, 0.0, 0.0, 0.0, 0.0, 0.0, 0.0, 0.0, 0.0, 0.0, 0.0, 0.0, 0.0, 0.0, 0.0, 0.0, 0.0, 0.0, 0.0, 0.0, 0.0, 0.0, 0.0, 0.0, 0.0, 0.0, 0.0, 0.0, 0.0, 0.0, 0.0, 0.0, 0.0, 0.0, 0.0, 0.0, 0.0, 0.0, 0.0, 0.0, 0.0, 0.0, 0.0, 0.0, 0.0, 0.0, 0.0, 0.0, 0.0, 0.0, 0.0, 0.0, 0.0, 0.0, 0.0, 0.0, 0.0, 0.0, 0.0, 0.0, 0.0, 0.0, 0.0, 0.0, 0.0, 0.0, 0.0, 0.0, 0.0, 0.0, 0.0, 0.0, 0.0, 0.0, 0.0, 0.0, 0.0, 0.0, 0.0, 0.0, 0.0, 0.0, 0.0, 0.0, 0.0, 0.0, 0.0, 0.0, 0.0, 0.0, 0.0, 0.0, 0.0, 0.0, 0.0, 0.0, 0.0, 0.0, 0.0, 0.0, 0.0, 0.0, 0.0, 0.0, 0.0, 0.0, 0.0, 0.0, 0.0, 0.0, 0.0, 0.0, 0.0, 0.0, 0.0, 0.0, 0.0, 0.0, 0.0, 0.0, 0.0, 0.0, 0.0, 0.0, 0.0, 0.0, 0.0, 0.0, 0.0, 0.0, 0.0, 0.0, 0.0, 0.0, 0.0, 0.0, 0.0, 0.0, 0.0, 0.0, 0.0, 0.0, 0.0, 0.0, 0.0, 0.0, 0.0, 0.0, 0.0, 0.0, 0.0, 0.0, 0.0, 0.0, 0.0, 0.0, 0.0, 0.0, 0.0, 0.0, 0.0, 0.0, 0.0, 0.0, 0.0, 0.0, 0.0, 0.0, 0.0, 0.0, 0.0, 0.0, 0.0, 0.0, 0.0, 0.0, 0.0, 0.0, 0.0, 0.0, 0.0, 0.0, 0.0, 0.0, 0.0, 0.0, 0.0, 0.0, 0.0, 0.0, 0.0, 0.0, 0.0, 0.0, 0.0, 0.0, 0.0, 0.0, 0.0, 0.0, 0.0, 0.0, 0.0, 0.0, 0.0, 0.0, 0.0, 0.0, 0.0, 0.0, 0.0, 0.0, 0.0, 0.0, 0.0, 0.0, 0.0, 0.0, 0.0, 0.0, 0.0, 0.0, 0.0, 0.0, 0.0, 0.0, 0.0, 0.0, 0.0, 0.0, 0.0, 0.0, 0.0, 0.0, 0.0, 0.0, 0.0, 0.0, 0.0, 0.0, 0.0, 0.0, 0.0, 0.0, 0.0, 0.0, 0.0, 0.0, 0.0, 0.0, 0.0, 0.0, 0.0, 0.0, 0.0, 0.0, 0.0, 0.0, 0.0, 0.0, 0.0, 0.0, 0.0, 0.0, 0.0, 0.0, 0.0, 0.0, 0.0, 0.0, 0.0, 0.0, 0.0, 0.0, 0.0, 0.0, 0.0, 0.0, 0.0, 0.0, 0.0, 0.0, 0.0, 0.0, 0.0, 0.0, 0.0, 0.0, 0.0, 0.0, 0.0, 0.0, 0.0, 0.0, 0.0, 0.0, 0.0, 0.0, 0.0, 0.0, 0.0, 0.0, 0.0, 0.0, 0.0, 0.0, 0.0, 0.0, 0.0, 0.0, 0.0, 0.0, 0.0, 0.0, 0.0, 0.0, 0.0, 0.0, 0.0, 0.0, 0.0, 0.0, 0.0, 0.0, 0.0, 0.0, 0.0, 0.0, 0.0, 0.0, 0.0, 0.0, 0.0, 0.0, 0.0, 0.0, 0.0, 0.0, 0.0, 0.0, 0.0, 0.0, 0.0, 0.0, 0.0, 0.0, 0.0, 0.0, 0.0, 0.0, 0.0, 0.0, 0.0, 0.0, 0.0, 0.0, 0.0, 0.0, 0.0, 0.0, 0.0, 0.0, 0.0, 0.0, 0.0, 0.0, 0.0, 0.0, 0.0, 0.0, 0.0, 0.0, 0.0, 0.0, 0.0, 0.0, 0.0, 0.0, 0.0, 0.0, 0.0, 0.0, 0.0, 0.0, 0.0, 0.0, 0.0, 0.0, 0.0, 0.0, 0.0, 0.0, 0.0, 0.0, 0.0, 0.0, 0.0, 0.0, 0.0, 0.0, 0.0, 0.0, 0.0, 0.0, 0.0, 0.0, 0.0, 0.0, 0.0, 0.0, 0.0, 0.0, 0.0, 0.0, 0.0, 0.0, 0.0, 0.0, 0.0, 0.0, 0.0, 0.0, 0.0, 0.0, 0.0, 0.0, 0.0, 0.0, 0.0, 0.0, 0.0, 0.0, 0.0, 0.0, 0.0, 0.0, 0.0, 0.0, 0.0, 0.0, 0.0, 0.0, 0.0, 0.0, 0.0, 0.0, 0.0, 0.0, 0.0, 0.0, 0.0, 0.0, 0.0, 0.0, 0.0, 0.0, 0.0, 0.0, 0.0, 0.0, 0.0, 0.0, 0.0, 0.0, 0.0, 0.0, 0.0, 0.0, 0.0, 0.0, 0.0, 0.0, 0.0, 0.0, 0.0, 0.0, 0.0, 0.0, 0.0, 0.0, 0.0, 0.0, 0.0, 0.0, 0.0, 0.0, 0.0, 0.0, 0.0, 0.0, 0.0, 0.0, 0.0, 0.0, 0.0, 0.0, 0.0, 0.0, 0.0, 0.0, 0.0, 0.0, 0.0, 0.0, 0.0, 0.0, 0.0, 0.0, 0.0, 0.0, 0.0, 0.0, 0.0, 0.0, 0.0, 0.0, 0.0, 0.0, 0.0, 0.0, 0.0, 0.0, 0.0, 0.0, 0.0, 0.0])
me_cube_004.materials.append(mat_window_wood)
me_cube_004.use_mirror_vertex_groups = False
me_cube_004.update()

# ---- objects
ob_room = bpy.data.objects.new('Room', me_cube)
ob_window_glass = bpy.data.objects.new('Window_Glass', me_cube_001)
ob_window_shelf = bpy.data.objects.new('Window_Shelf', me_cube_002)
ob_window_flame = bpy.data.objects.new('Window_Flame', me_cube_004)
ob_camera = bpy.data.objects.new('Camera', cam_camera)
ob_light = bpy.data.objects.new('Light', light_light)

# ---- transforms, parenting, visibility, modifiers, constraints
ob_room.location = (-1.5, 1.2, 0.0)
ob_room.lock_rotations_4d = False
ob_room.empty_display_type = 'ARROWS'
ob_room.lineart.crease_threshold = 0.0
ob_window_glass.location = (-1.5, 1.2, 0.0)
ob_window_glass.lock_rotations_4d = False
ob_window_glass.empty_display_type = 'ARROWS'
ob_window_glass.lineart.crease_threshold = 0.0
_m = ob_window_glass.modifiers.new('Smooth by Angle', 'NODES')
_m.node_group = ng_smooth_by_angle
_m.use_pin_to_last = True
_m.show_group_selector = False
ob_window_shelf.location = (-1.5, 1.2, 0.0)
ob_window_shelf.lock_rotations_4d = False
ob_window_shelf.empty_display_type = 'ARROWS'
ob_window_shelf.lineart.crease_threshold = 0.0
_m = ob_window_shelf.modifiers.new('Bevel', 'BEVEL')
_m.width = 0.02
_m.width_pct = 0.02
_m.segments = 3
ob_window_flame.location = (-1.5, 1.2, 0.0)
ob_window_flame.lock_rotations_4d = False
ob_window_flame.empty_display_type = 'ARROWS'
ob_window_flame.lineart.crease_threshold = 0.0
_m = ob_window_flame.modifiers.new('Bevel', 'BEVEL')
_m.width = 0.01
_m.width_pct = 0.01
_m.segments = 3
_m = ob_window_flame.modifiers.new('Smooth by Angle', 'NODES')
_m.node_group = ng_smooth_by_angle
_m.use_pin_to_last = True
_m.show_group_selector = False
ob_camera.location = (7.359, -6.926, 4.958)
ob_camera.rotation_euler = (1.109, 0.0, 0.8149)
ob_camera.lock_rotations_4d = False
ob_camera.empty_display_type = 'ARROWS'
ob_camera.color = (0.0, 0.0, 0.0, 0.0)
ob_camera.display_type = 'WIRE'
ob_camera.lineart.crease_threshold = 0.0
ob_light.location = (4.076, 1.005, 5.904)
ob_light.rotation_euler = (0.6503, 0.05522, 1.866)
ob_light.lock_rotations_4d = False
ob_light.empty_display_type = 'ARROWS'
ob_light.color = (0.0, 0.0, 0.0, 0.0)
ob_light.lineart.crease_threshold = 0.0

# ---- collection membership
col_room.objects.link(ob_room)
col_room.objects.link(ob_window_glass)
col_room.objects.link(ob_window_shelf)
col_room.objects.link(ob_window_flame)
col_camera_light.objects.link(ob_camera)
col_camera_light.objects.link(ob_light)

# ---- scene / render settings (as saved in the file)
scene.camera = ob_camera
scene.frame_start = 1; scene.frame_end = 250; scene.frame_set(1)
scene.render.engine = 'BLENDER_EEVEE_NEXT'
bpy.context.view_layer.update()
